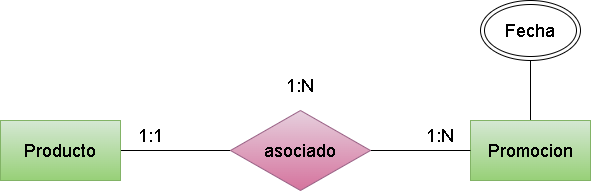

The diagram above was exported from draw.io. Its source (the exported page's mxGraphModel, read from the mxfile embedded in the PNG):
<mxGraphModel dx="1770" dy="1139" grid="1" gridSize="10" guides="1" tooltips="1" connect="1" arrows="1" fold="1" page="1" pageScale="1" pageWidth="850" pageHeight="1100" math="0" shadow="0">
  <root>
    <mxCell id="0" />
    <mxCell id="1" parent="0" />
    <mxCell id="2" style="edgeStyle=none;html=1;entryX=0;entryY=0.5;entryDx=0;entryDy=0;endArrow=none;endFill=0;" edge="1" parent="1" source="3" target="6">
      <mxGeometry relative="1" as="geometry" />
    </mxCell>
    <mxCell id="3" value="&lt;font style=&quot;font-size: 18px;&quot;&gt;Producto&lt;/font&gt;" style="rounded=0;whiteSpace=wrap;html=1;fillColor=#d5e8d4;gradientColor=#97d077;strokeColor=#82b366;" vertex="1" parent="1">
      <mxGeometry x="120" y="290" width="120" height="60" as="geometry" />
    </mxCell>
    <mxCell id="13" style="edgeStyle=none;html=1;entryX=0.5;entryY=1;entryDx=0;entryDy=0;fontSize=18;endArrow=none;endFill=0;" edge="1" parent="1" source="4" target="12">
      <mxGeometry relative="1" as="geometry" />
    </mxCell>
    <mxCell id="4" value="&lt;font style=&quot;font-size: 18px;&quot;&gt;Promocion&lt;/font&gt;" style="rounded=0;whiteSpace=wrap;html=1;fillColor=#d5e8d4;gradientColor=#97d077;strokeColor=#82b366;" vertex="1" parent="1">
      <mxGeometry x="590" y="290" width="120" height="60" as="geometry" />
    </mxCell>
    <mxCell id="5" style="edgeStyle=none;html=1;endArrow=none;endFill=0;" edge="1" parent="1" source="6" target="4">
      <mxGeometry relative="1" as="geometry" />
    </mxCell>
    <mxCell id="6" value="&lt;span style=&quot;font-size: 18px;&quot;&gt;asociado&lt;/span&gt;" style="rhombus;whiteSpace=wrap;html=1;fillColor=#e6d0de;gradientColor=#d5739d;strokeColor=#996185;" vertex="1" parent="1">
      <mxGeometry x="350" y="280" width="140" height="80" as="geometry" />
    </mxCell>
    <mxCell id="7" value="1:1" style="text;html=1;strokeColor=none;fillColor=none;align=center;verticalAlign=middle;whiteSpace=wrap;rounded=0;fontSize=18;" vertex="1" parent="1">
      <mxGeometry x="240" y="290" width="60" height="30" as="geometry" />
    </mxCell>
    <mxCell id="8" value="1:N" style="text;html=1;strokeColor=none;fillColor=none;align=center;verticalAlign=middle;whiteSpace=wrap;rounded=0;fontSize=18;" vertex="1" parent="1">
      <mxGeometry x="530" y="290" width="60" height="30" as="geometry" />
    </mxCell>
    <mxCell id="9" value="1:N" style="text;html=1;strokeColor=none;fillColor=none;align=center;verticalAlign=middle;whiteSpace=wrap;rounded=0;fontSize=18;" vertex="1" parent="1">
      <mxGeometry x="390" y="240" width="60" height="30" as="geometry" />
    </mxCell>
    <mxCell id="12" value="&lt;font style=&quot;font-size: 18px;&quot;&gt;Fecha&lt;/font&gt;" style="ellipse;shape=doubleEllipse;whiteSpace=wrap;html=1;" vertex="1" parent="1">
      <mxGeometry x="600" y="170" width="100" height="60" as="geometry" />
    </mxCell>
  </root>
</mxGraphModel>